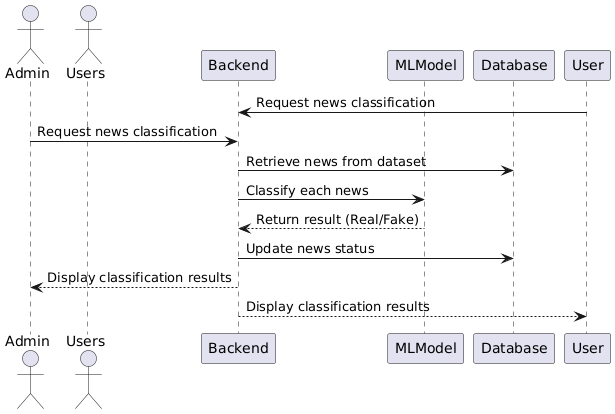

The diagram above was rendered by PlantUML. Its source (embedded in the PNG):
@startuml
actor Admin
actor Users
participant Backend
participant MLModel
participant Database

User -> Backend : Request news classification
Admin -> Backend : Request news classification
Backend -> Database : Retrieve news from dataset
Backend -> MLModel : Classify each news
MLModel --> Backend : Return result (Real/Fake)
Backend -> Database : Update news status
Backend --> Admin : Display classification results
Backend --> User : Display classification results
@enduml